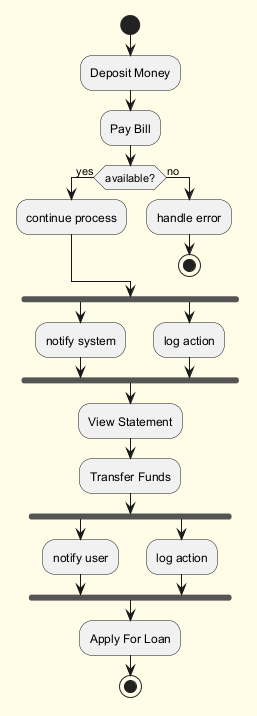

The diagram above was rendered by PlantUML. Its source (embedded in the PNG):
@startuml
skinparam backgroundColor #FFFDE7
skinparam classBackgroundColor #FFF9C4
skinparam classBorderColor #F57F17
start
:Deposit Money;
:Pay Bill;
if (available?) then (yes)
:continue process;
else (no)
:handle error;
stop
endif
fork
:notify system;
fork again
:log action;
end fork
:View Statement;
:Transfer Funds;
fork
:notify user;
fork again
:log action;
end fork
:Apply For Loan;
stop
@enduml